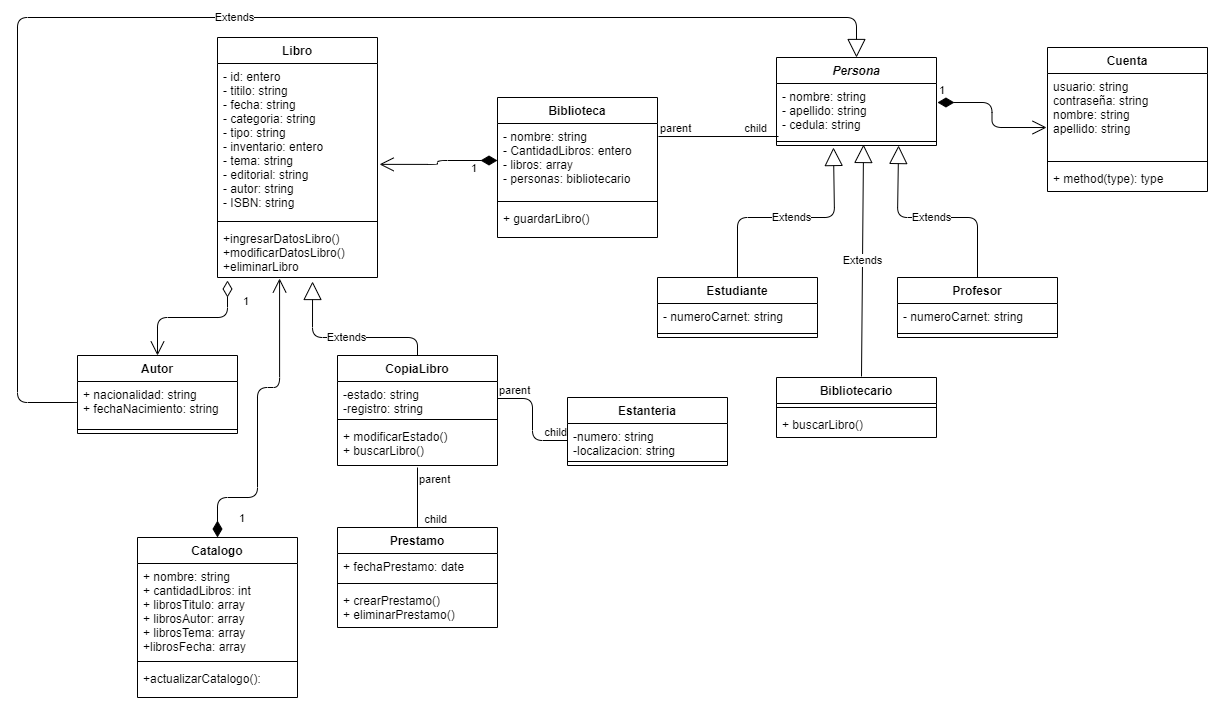

The diagram above was exported from draw.io. Its source (the exported page's mxGraphModel, read from the mxfile embedded in the PNG):
<mxGraphModel dx="1582" dy="1014" grid="1" gridSize="10" guides="1" tooltips="1" connect="1" arrows="1" fold="1" page="0" pageScale="1" pageWidth="827" pageHeight="1169" math="0" shadow="0">
  <root>
    <mxCell id="0" />
    <mxCell id="1" parent="0" />
    <mxCell id="cygEf6YJ5rpPqHro5tce-1" value="Biblioteca" style="swimlane;fontStyle=1;align=center;verticalAlign=top;childLayout=stackLayout;horizontal=1;startSize=26;horizontalStack=0;resizeParent=1;resizeParentMax=0;resizeLast=0;collapsible=1;marginBottom=0;" parent="1" vertex="1">
      <mxGeometry x="320" y="40" width="160" height="140" as="geometry">
        <mxRectangle x="320" y="40" width="90" height="26" as="alternateBounds" />
      </mxGeometry>
    </mxCell>
    <mxCell id="cygEf6YJ5rpPqHro5tce-2" value="- nombre: string&#10;- CantidadLibros: entero&#10;- libros: array&#10;- personas: bibliotecario" style="text;strokeColor=none;fillColor=none;align=left;verticalAlign=top;spacingLeft=4;spacingRight=4;overflow=hidden;rotatable=0;points=[[0,0.5],[1,0.5]];portConstraint=eastwest;" parent="cygEf6YJ5rpPqHro5tce-1" vertex="1">
      <mxGeometry y="26" width="160" height="74" as="geometry" />
    </mxCell>
    <mxCell id="cygEf6YJ5rpPqHro5tce-3" value="" style="line;strokeWidth=1;fillColor=none;align=left;verticalAlign=middle;spacingTop=-1;spacingLeft=3;spacingRight=3;rotatable=0;labelPosition=right;points=[];portConstraint=eastwest;" parent="cygEf6YJ5rpPqHro5tce-1" vertex="1">
      <mxGeometry y="100" width="160" height="8" as="geometry" />
    </mxCell>
    <mxCell id="cygEf6YJ5rpPqHro5tce-4" value="+ guardarLibro()" style="text;strokeColor=none;fillColor=none;align=left;verticalAlign=top;spacingLeft=4;spacingRight=4;overflow=hidden;rotatable=0;points=[[0,0.5],[1,0.5]];portConstraint=eastwest;" parent="cygEf6YJ5rpPqHro5tce-1" vertex="1">
      <mxGeometry y="108" width="160" height="32" as="geometry" />
    </mxCell>
    <mxCell id="cygEf6YJ5rpPqHro5tce-5" value="Libro" style="swimlane;fontStyle=1;align=center;verticalAlign=top;childLayout=stackLayout;horizontal=1;startSize=26;horizontalStack=0;resizeParent=1;resizeParentMax=0;resizeLast=0;collapsible=1;marginBottom=0;" parent="1" vertex="1">
      <mxGeometry x="40" y="-20" width="160" height="240" as="geometry">
        <mxRectangle x="40" width="70" height="26" as="alternateBounds" />
      </mxGeometry>
    </mxCell>
    <mxCell id="cygEf6YJ5rpPqHro5tce-6" value="- id: entero&#10;- titilo: string&#10;- fecha: string&#10;- categoria: string&#10;- tipo: string&#10;- inventario: entero&#10;- tema: string&#10;- editorial: string&#10;- autor: string&#10;- ISBN: string&#10;" style="text;strokeColor=none;fillColor=none;align=left;verticalAlign=top;spacingLeft=4;spacingRight=4;overflow=hidden;rotatable=0;points=[[0,0.5],[1,0.5]];portConstraint=eastwest;" parent="cygEf6YJ5rpPqHro5tce-5" vertex="1">
      <mxGeometry y="26" width="160" height="154" as="geometry" />
    </mxCell>
    <mxCell id="cygEf6YJ5rpPqHro5tce-7" value="" style="line;strokeWidth=1;fillColor=none;align=left;verticalAlign=middle;spacingTop=-1;spacingLeft=3;spacingRight=3;rotatable=0;labelPosition=right;points=[];portConstraint=eastwest;" parent="cygEf6YJ5rpPqHro5tce-5" vertex="1">
      <mxGeometry y="180" width="160" height="8" as="geometry" />
    </mxCell>
    <mxCell id="cygEf6YJ5rpPqHro5tce-8" value="+ingresarDatosLibro()&#10;+modificarDatosLibro()&#10;+eliminarLibro" style="text;strokeColor=none;fillColor=none;align=left;verticalAlign=top;spacingLeft=4;spacingRight=4;overflow=hidden;rotatable=0;points=[[0,0.5],[1,0.5]];portConstraint=eastwest;" parent="cygEf6YJ5rpPqHro5tce-5" vertex="1">
      <mxGeometry y="188" width="160" height="52" as="geometry" />
    </mxCell>
    <mxCell id="cygEf6YJ5rpPqHro5tce-9" value="Persona" style="swimlane;fontStyle=3;align=center;verticalAlign=top;childLayout=stackLayout;horizontal=1;startSize=26;horizontalStack=0;resizeParent=1;resizeParentMax=0;resizeLast=0;collapsible=1;marginBottom=0;" parent="1" vertex="1">
      <mxGeometry x="599" width="160" height="88" as="geometry" />
    </mxCell>
    <mxCell id="cygEf6YJ5rpPqHro5tce-10" value="- nombre: string&#10;- apellido: string&#10;- cedula: string" style="text;strokeColor=none;fillColor=none;align=left;verticalAlign=top;spacingLeft=4;spacingRight=4;overflow=hidden;rotatable=0;points=[[0,0.5],[1,0.5]];portConstraint=eastwest;" parent="cygEf6YJ5rpPqHro5tce-9" vertex="1">
      <mxGeometry y="26" width="160" height="54" as="geometry" />
    </mxCell>
    <mxCell id="cygEf6YJ5rpPqHro5tce-11" value="" style="line;strokeWidth=1;fillColor=none;align=left;verticalAlign=middle;spacingTop=-1;spacingLeft=3;spacingRight=3;rotatable=0;labelPosition=right;points=[];portConstraint=eastwest;" parent="cygEf6YJ5rpPqHro5tce-9" vertex="1">
      <mxGeometry y="80" width="160" height="8" as="geometry" />
    </mxCell>
    <mxCell id="cygEf6YJ5rpPqHro5tce-55" style="orthogonalLoop=1;jettySize=auto;html=1;entryX=0;entryY=0.5;entryDx=0;entryDy=0;" parent="cygEf6YJ5rpPqHro5tce-9" source="cygEf6YJ5rpPqHro5tce-10" target="cygEf6YJ5rpPqHro5tce-10" edge="1">
      <mxGeometry relative="1" as="geometry" />
    </mxCell>
    <mxCell id="cygEf6YJ5rpPqHro5tce-27" value="Estudiante" style="swimlane;fontStyle=1;align=center;verticalAlign=top;childLayout=stackLayout;horizontal=1;startSize=26;horizontalStack=0;resizeParent=1;resizeParentMax=0;resizeLast=0;collapsible=1;marginBottom=0;" parent="1" vertex="1">
      <mxGeometry x="480" y="220" width="160" height="60" as="geometry" />
    </mxCell>
    <mxCell id="cygEf6YJ5rpPqHro5tce-28" value="- numeroCarnet: string" style="text;strokeColor=none;fillColor=none;align=left;verticalAlign=top;spacingLeft=4;spacingRight=4;overflow=hidden;rotatable=0;points=[[0,0.5],[1,0.5]];portConstraint=eastwest;" parent="cygEf6YJ5rpPqHro5tce-27" vertex="1">
      <mxGeometry y="26" width="160" height="26" as="geometry" />
    </mxCell>
    <mxCell id="cygEf6YJ5rpPqHro5tce-29" value="" style="line;strokeWidth=1;fillColor=none;align=left;verticalAlign=middle;spacingTop=-1;spacingLeft=3;spacingRight=3;rotatable=0;labelPosition=right;points=[];portConstraint=eastwest;" parent="cygEf6YJ5rpPqHro5tce-27" vertex="1">
      <mxGeometry y="52" width="160" height="8" as="geometry" />
    </mxCell>
    <mxCell id="cygEf6YJ5rpPqHro5tce-31" value="Bibliotecario" style="swimlane;fontStyle=1;align=center;verticalAlign=top;childLayout=stackLayout;horizontal=1;startSize=26;horizontalStack=0;resizeParent=1;resizeParentMax=0;resizeLast=0;collapsible=1;marginBottom=0;" parent="1" vertex="1">
      <mxGeometry x="599" y="320" width="160" height="60" as="geometry" />
    </mxCell>
    <mxCell id="cygEf6YJ5rpPqHro5tce-33" value="" style="line;strokeWidth=1;fillColor=none;align=left;verticalAlign=middle;spacingTop=-1;spacingLeft=3;spacingRight=3;rotatable=0;labelPosition=right;points=[];portConstraint=eastwest;" parent="cygEf6YJ5rpPqHro5tce-31" vertex="1">
      <mxGeometry y="26" width="160" height="8" as="geometry" />
    </mxCell>
    <mxCell id="lkQ92saUXJOspNUFaH9i-28" value="+ buscarLibro()" style="text;strokeColor=none;fillColor=none;align=left;verticalAlign=top;spacingLeft=4;spacingRight=4;overflow=hidden;rotatable=0;points=[[0,0.5],[1,0.5]];portConstraint=eastwest;" parent="cygEf6YJ5rpPqHro5tce-31" vertex="1">
      <mxGeometry y="34" width="160" height="26" as="geometry" />
    </mxCell>
    <mxCell id="cygEf6YJ5rpPqHro5tce-35" value="Profesor" style="swimlane;fontStyle=1;align=center;verticalAlign=top;childLayout=stackLayout;horizontal=1;startSize=26;horizontalStack=0;resizeParent=1;resizeParentMax=0;resizeLast=0;collapsible=1;marginBottom=0;" parent="1" vertex="1">
      <mxGeometry x="720" y="220" width="160" height="60" as="geometry" />
    </mxCell>
    <mxCell id="lkQ92saUXJOspNUFaH9i-29" value="- numeroCarnet: string" style="text;strokeColor=none;fillColor=none;align=left;verticalAlign=top;spacingLeft=4;spacingRight=4;overflow=hidden;rotatable=0;points=[[0,0.5],[1,0.5]];portConstraint=eastwest;" parent="cygEf6YJ5rpPqHro5tce-35" vertex="1">
      <mxGeometry y="26" width="160" height="26" as="geometry" />
    </mxCell>
    <mxCell id="cygEf6YJ5rpPqHro5tce-37" value="" style="line;strokeWidth=1;fillColor=none;align=left;verticalAlign=middle;spacingTop=-1;spacingLeft=3;spacingRight=3;rotatable=0;labelPosition=right;points=[];portConstraint=eastwest;" parent="cygEf6YJ5rpPqHro5tce-35" vertex="1">
      <mxGeometry y="52" width="160" height="8" as="geometry" />
    </mxCell>
    <mxCell id="cygEf6YJ5rpPqHro5tce-39" value="Extends" style="endArrow=block;endSize=16;endFill=0;html=1;entryX=0.544;entryY=0.875;entryDx=0;entryDy=0;entryPerimeter=0;" parent="1" target="cygEf6YJ5rpPqHro5tce-11" edge="1">
      <mxGeometry width="160" relative="1" as="geometry">
        <mxPoint x="684" y="319" as="sourcePoint" />
        <mxPoint x="680" y="90" as="targetPoint" />
      </mxGeometry>
    </mxCell>
    <mxCell id="cygEf6YJ5rpPqHro5tce-40" value="Extends" style="endArrow=block;endSize=16;endFill=0;html=1;exitX=0.5;exitY=0;exitDx=0;exitDy=0;entryX=0.763;entryY=1;entryDx=0;entryDy=0;entryPerimeter=0;" parent="1" source="cygEf6YJ5rpPqHro5tce-35" target="cygEf6YJ5rpPqHro5tce-11" edge="1">
      <mxGeometry width="160" relative="1" as="geometry">
        <mxPoint x="410" y="220" as="sourcePoint" />
        <mxPoint x="717.0799999999999" y="116.99000000000001" as="targetPoint" />
        <Array as="points">
          <mxPoint x="800" y="160" />
          <mxPoint x="720" y="160" />
        </Array>
      </mxGeometry>
    </mxCell>
    <mxCell id="cygEf6YJ5rpPqHro5tce-41" value="Extends" style="endArrow=block;endSize=16;endFill=0;html=1;entryX=0.356;entryY=1.25;entryDx=0;entryDy=0;entryPerimeter=0;exitX=0.5;exitY=0;exitDx=0;exitDy=0;" parent="1" source="cygEf6YJ5rpPqHro5tce-27" target="cygEf6YJ5rpPqHro5tce-11" edge="1">
      <mxGeometry width="160" relative="1" as="geometry">
        <mxPoint x="420" y="370" as="sourcePoint" />
        <mxPoint x="655.96" y="116.00199999999995" as="targetPoint" />
        <Array as="points">
          <mxPoint x="560" y="160" />
          <mxPoint x="657" y="160" />
        </Array>
      </mxGeometry>
    </mxCell>
    <mxCell id="cygEf6YJ5rpPqHro5tce-52" value="" style="endArrow=none;html=1;exitX=1.006;exitY=0.176;exitDx=0;exitDy=0;exitPerimeter=0;" parent="1" source="cygEf6YJ5rpPqHro5tce-2" edge="1">
      <mxGeometry relative="1" as="geometry">
        <mxPoint x="480" y="79" as="sourcePoint" />
        <mxPoint x="601" y="79" as="targetPoint" />
      </mxGeometry>
    </mxCell>
    <mxCell id="cygEf6YJ5rpPqHro5tce-53" value="parent" style="edgeLabel;resizable=0;html=1;align=left;verticalAlign=bottom;" parent="cygEf6YJ5rpPqHro5tce-52" connectable="0" vertex="1">
      <mxGeometry x="-1" relative="1" as="geometry" />
    </mxCell>
    <mxCell id="cygEf6YJ5rpPqHro5tce-54" value="child" style="edgeLabel;resizable=0;html=1;align=right;verticalAlign=bottom;" parent="cygEf6YJ5rpPqHro5tce-52" connectable="0" vertex="1">
      <mxGeometry x="1" relative="1" as="geometry">
        <mxPoint x="-11" as="offset" />
      </mxGeometry>
    </mxCell>
    <mxCell id="cygEf6YJ5rpPqHro5tce-66" value="1" style="endArrow=open;html=1;endSize=12;startArrow=diamondThin;startSize=14;startFill=0;align=left;verticalAlign=bottom;entryX=0.5;entryY=0;entryDx=0;entryDy=0;" parent="1" target="lkQ92saUXJOspNUFaH9i-18" edge="1">
      <mxGeometry x="-0.5841" y="14" relative="1" as="geometry">
        <mxPoint x="50" y="223" as="sourcePoint" />
        <mxPoint x="40" y="280" as="targetPoint" />
        <Array as="points">
          <mxPoint x="50" y="260" />
          <mxPoint x="-20" y="260" />
        </Array>
        <mxPoint as="offset" />
      </mxGeometry>
    </mxCell>
    <mxCell id="cygEf6YJ5rpPqHro5tce-68" value="CopiaLibro" style="swimlane;fontStyle=1;align=center;verticalAlign=top;childLayout=stackLayout;horizontal=1;startSize=26;horizontalStack=0;resizeParent=1;resizeParentMax=0;resizeLast=0;collapsible=1;marginBottom=0;" parent="1" vertex="1">
      <mxGeometry x="160" y="298" width="160" height="110" as="geometry" />
    </mxCell>
    <mxCell id="cygEf6YJ5rpPqHro5tce-69" value="-estado: string&#10;-registro: string" style="text;strokeColor=none;fillColor=none;align=left;verticalAlign=top;spacingLeft=4;spacingRight=4;overflow=hidden;rotatable=0;points=[[0,0.5],[1,0.5]];portConstraint=eastwest;" parent="cygEf6YJ5rpPqHro5tce-68" vertex="1">
      <mxGeometry y="26" width="160" height="34" as="geometry" />
    </mxCell>
    <mxCell id="cygEf6YJ5rpPqHro5tce-70" value="" style="line;strokeWidth=1;fillColor=none;align=left;verticalAlign=middle;spacingTop=-1;spacingLeft=3;spacingRight=3;rotatable=0;labelPosition=right;points=[];portConstraint=eastwest;" parent="cygEf6YJ5rpPqHro5tce-68" vertex="1">
      <mxGeometry y="60" width="160" height="8" as="geometry" />
    </mxCell>
    <mxCell id="cygEf6YJ5rpPqHro5tce-71" value="+ modificarEstado()&#10;+ buscarLibro()" style="text;strokeColor=none;fillColor=none;align=left;verticalAlign=top;spacingLeft=4;spacingRight=4;overflow=hidden;rotatable=0;points=[[0,0.5],[1,0.5]];portConstraint=eastwest;" parent="cygEf6YJ5rpPqHro5tce-68" vertex="1">
      <mxGeometry y="68" width="160" height="42" as="geometry" />
    </mxCell>
    <mxCell id="cygEf6YJ5rpPqHro5tce-73" value="1" style="endArrow=open;html=1;endSize=12;startArrow=diamondThin;startSize=14;startFill=1;edgeStyle=orthogonalEdgeStyle;align=left;verticalAlign=bottom;exitX=0;exitY=0.5;exitDx=0;exitDy=0;entryX=1.013;entryY=0.655;entryDx=0;entryDy=0;entryPerimeter=0;" parent="1" source="cygEf6YJ5rpPqHro5tce-2" target="cygEf6YJ5rpPqHro5tce-6" edge="1">
      <mxGeometry x="-0.5339" y="17" relative="1" as="geometry">
        <mxPoint x="300" y="220" as="sourcePoint" />
        <mxPoint x="460" y="220" as="targetPoint" />
        <mxPoint as="offset" />
      </mxGeometry>
    </mxCell>
    <mxCell id="cygEf6YJ5rpPqHro5tce-74" value="Extends" style="endArrow=block;endSize=16;endFill=0;html=1;entryX=0.5;entryY=0;entryDx=0;entryDy=0;edgeStyle=orthogonalEdgeStyle;exitX=0;exitY=0.5;exitDx=0;exitDy=0;" parent="1" source="lkQ92saUXJOspNUFaH9i-19" target="cygEf6YJ5rpPqHro5tce-9" edge="1">
      <mxGeometry width="160" relative="1" as="geometry">
        <mxPoint x="-40" y="319" as="sourcePoint" />
        <mxPoint x="460" y="220" as="targetPoint" />
        <Array as="points">
          <mxPoint x="-100" y="345" />
          <mxPoint x="-160" y="345" />
          <mxPoint x="-160" y="-40" />
          <mxPoint x="679" y="-40" />
        </Array>
      </mxGeometry>
    </mxCell>
    <mxCell id="lkQ92saUXJOspNUFaH9i-18" value="Autor" style="swimlane;fontStyle=1;align=center;verticalAlign=top;childLayout=stackLayout;horizontal=1;startSize=26;horizontalStack=0;resizeParent=1;resizeParentMax=0;resizeLast=0;collapsible=1;marginBottom=0;" parent="1" vertex="1">
      <mxGeometry x="-100" y="298" width="160" height="78" as="geometry">
        <mxRectangle x="-40" y="306" width="60" height="26" as="alternateBounds" />
      </mxGeometry>
    </mxCell>
    <mxCell id="lkQ92saUXJOspNUFaH9i-19" value="+ nacionalidad: string&#10;+ fechaNacimiento: string" style="text;strokeColor=none;fillColor=none;align=left;verticalAlign=top;spacingLeft=4;spacingRight=4;overflow=hidden;rotatable=0;points=[[0,0.5],[1,0.5]];portConstraint=eastwest;" parent="lkQ92saUXJOspNUFaH9i-18" vertex="1">
      <mxGeometry y="26" width="160" height="44" as="geometry" />
    </mxCell>
    <mxCell id="lkQ92saUXJOspNUFaH9i-20" value="" style="line;strokeWidth=1;fillColor=none;align=left;verticalAlign=middle;spacingTop=-1;spacingLeft=3;spacingRight=3;rotatable=0;labelPosition=right;points=[];portConstraint=eastwest;" parent="lkQ92saUXJOspNUFaH9i-18" vertex="1">
      <mxGeometry y="70" width="160" height="8" as="geometry" />
    </mxCell>
    <mxCell id="lkQ92saUXJOspNUFaH9i-24" value="Prestamo" style="swimlane;fontStyle=1;align=center;verticalAlign=top;childLayout=stackLayout;horizontal=1;startSize=26;horizontalStack=0;resizeParent=1;resizeParentMax=0;resizeLast=0;collapsible=1;marginBottom=0;" parent="1" vertex="1">
      <mxGeometry x="160" y="470" width="160" height="100" as="geometry" />
    </mxCell>
    <mxCell id="lkQ92saUXJOspNUFaH9i-25" value="+ fechaPrestamo: date" style="text;strokeColor=none;fillColor=none;align=left;verticalAlign=top;spacingLeft=4;spacingRight=4;overflow=hidden;rotatable=0;points=[[0,0.5],[1,0.5]];portConstraint=eastwest;" parent="lkQ92saUXJOspNUFaH9i-24" vertex="1">
      <mxGeometry y="26" width="160" height="26" as="geometry" />
    </mxCell>
    <mxCell id="lkQ92saUXJOspNUFaH9i-26" value="" style="line;strokeWidth=1;fillColor=none;align=left;verticalAlign=middle;spacingTop=-1;spacingLeft=3;spacingRight=3;rotatable=0;labelPosition=right;points=[];portConstraint=eastwest;" parent="lkQ92saUXJOspNUFaH9i-24" vertex="1">
      <mxGeometry y="52" width="160" height="8" as="geometry" />
    </mxCell>
    <mxCell id="lkQ92saUXJOspNUFaH9i-27" value="+ crearPrestamo()&#10;+ eliminarPrestamo()" style="text;strokeColor=none;fillColor=none;align=left;verticalAlign=top;spacingLeft=4;spacingRight=4;overflow=hidden;rotatable=0;points=[[0,0.5],[1,0.5]];portConstraint=eastwest;" parent="lkQ92saUXJOspNUFaH9i-24" vertex="1">
      <mxGeometry y="60" width="160" height="40" as="geometry" />
    </mxCell>
    <mxCell id="lkQ92saUXJOspNUFaH9i-34" value="" style="endArrow=none;html=1;edgeStyle=orthogonalEdgeStyle;exitX=0.5;exitY=1.048;exitDx=0;exitDy=0;exitPerimeter=0;entryX=0.5;entryY=0;entryDx=0;entryDy=0;" parent="1" source="cygEf6YJ5rpPqHro5tce-71" target="lkQ92saUXJOspNUFaH9i-24" edge="1">
      <mxGeometry relative="1" as="geometry">
        <mxPoint x="340" y="450" as="sourcePoint" />
        <mxPoint x="500" y="450" as="targetPoint" />
        <Array as="points">
          <mxPoint x="240" y="470" />
          <mxPoint x="240" y="470" />
        </Array>
      </mxGeometry>
    </mxCell>
    <mxCell id="lkQ92saUXJOspNUFaH9i-35" value="parent" style="edgeLabel;resizable=0;html=1;align=left;verticalAlign=bottom;" parent="lkQ92saUXJOspNUFaH9i-34" connectable="0" vertex="1">
      <mxGeometry x="-1" relative="1" as="geometry">
        <mxPoint y="20" as="offset" />
      </mxGeometry>
    </mxCell>
    <mxCell id="lkQ92saUXJOspNUFaH9i-36" value="child" style="edgeLabel;resizable=0;html=1;align=right;verticalAlign=bottom;" parent="lkQ92saUXJOspNUFaH9i-34" connectable="0" vertex="1">
      <mxGeometry x="1" relative="1" as="geometry">
        <mxPoint x="30" as="offset" />
      </mxGeometry>
    </mxCell>
    <mxCell id="aQ_bWg2S6xY67fMPsscM-1" value="Estanteria" style="swimlane;fontStyle=1;align=center;verticalAlign=top;childLayout=stackLayout;horizontal=1;startSize=26;horizontalStack=0;resizeParent=1;resizeParentMax=0;resizeLast=0;collapsible=1;marginBottom=0;" vertex="1" parent="1">
      <mxGeometry x="390" y="340" width="160" height="68" as="geometry" />
    </mxCell>
    <mxCell id="aQ_bWg2S6xY67fMPsscM-2" value="-numero: string&#10;-localizacion: string" style="text;strokeColor=none;fillColor=none;align=left;verticalAlign=top;spacingLeft=4;spacingRight=4;overflow=hidden;rotatable=0;points=[[0,0.5],[1,0.5]];portConstraint=eastwest;" vertex="1" parent="aQ_bWg2S6xY67fMPsscM-1">
      <mxGeometry y="26" width="160" height="34" as="geometry" />
    </mxCell>
    <mxCell id="aQ_bWg2S6xY67fMPsscM-3" value="" style="line;strokeWidth=1;fillColor=none;align=left;verticalAlign=middle;spacingTop=-1;spacingLeft=3;spacingRight=3;rotatable=0;labelPosition=right;points=[];portConstraint=eastwest;" vertex="1" parent="aQ_bWg2S6xY67fMPsscM-1">
      <mxGeometry y="60" width="160" height="8" as="geometry" />
    </mxCell>
    <mxCell id="aQ_bWg2S6xY67fMPsscM-6" value="" style="endArrow=none;html=1;edgeStyle=orthogonalEdgeStyle;exitX=1;exitY=0.5;exitDx=0;exitDy=0;entryX=0;entryY=0.5;entryDx=0;entryDy=0;" edge="1" parent="1" source="cygEf6YJ5rpPqHro5tce-69" target="aQ_bWg2S6xY67fMPsscM-2">
      <mxGeometry relative="1" as="geometry">
        <mxPoint x="370" y="450" as="sourcePoint" />
        <mxPoint x="530" y="450" as="targetPoint" />
      </mxGeometry>
    </mxCell>
    <mxCell id="aQ_bWg2S6xY67fMPsscM-7" value="parent" style="edgeLabel;resizable=0;html=1;align=left;verticalAlign=bottom;" connectable="0" vertex="1" parent="aQ_bWg2S6xY67fMPsscM-6">
      <mxGeometry x="-1" relative="1" as="geometry" />
    </mxCell>
    <mxCell id="aQ_bWg2S6xY67fMPsscM-8" value="child" style="edgeLabel;resizable=0;html=1;align=right;verticalAlign=bottom;" connectable="0" vertex="1" parent="aQ_bWg2S6xY67fMPsscM-6">
      <mxGeometry x="1" relative="1" as="geometry" />
    </mxCell>
    <mxCell id="aQ_bWg2S6xY67fMPsscM-9" value="Extends" style="endArrow=block;endSize=16;endFill=0;html=1;exitX=0.5;exitY=0;exitDx=0;exitDy=0;entryX=0.594;entryY=1.077;entryDx=0;entryDy=0;entryPerimeter=0;" edge="1" parent="1" source="cygEf6YJ5rpPqHro5tce-68" target="cygEf6YJ5rpPqHro5tce-8">
      <mxGeometry width="160" relative="1" as="geometry">
        <mxPoint x="240" y="240" as="sourcePoint" />
        <mxPoint x="400" y="240" as="targetPoint" />
        <Array as="points">
          <mxPoint x="240" y="280" />
          <mxPoint x="135" y="280" />
        </Array>
      </mxGeometry>
    </mxCell>
    <mxCell id="aQ_bWg2S6xY67fMPsscM-13" value="Catalogo" style="swimlane;fontStyle=1;align=center;verticalAlign=top;childLayout=stackLayout;horizontal=1;startSize=26;horizontalStack=0;resizeParent=1;resizeParentMax=0;resizeLast=0;collapsible=1;marginBottom=0;" vertex="1" parent="1">
      <mxGeometry x="-40" y="480" width="160" height="160" as="geometry">
        <mxRectangle x="320" y="40" width="90" height="26" as="alternateBounds" />
      </mxGeometry>
    </mxCell>
    <mxCell id="aQ_bWg2S6xY67fMPsscM-14" value="+ nombre: string&#10;+ cantidadLibros: int&#10;+ librosTitulo: array&#10;+ librosAutor: array&#10;+ librosTema: array&#10;+librosFecha: array" style="text;strokeColor=none;fillColor=none;align=left;verticalAlign=top;spacingLeft=4;spacingRight=4;overflow=hidden;rotatable=0;points=[[0,0.5],[1,0.5]];portConstraint=eastwest;" vertex="1" parent="aQ_bWg2S6xY67fMPsscM-13">
      <mxGeometry y="26" width="160" height="94" as="geometry" />
    </mxCell>
    <mxCell id="aQ_bWg2S6xY67fMPsscM-15" value="" style="line;strokeWidth=1;fillColor=none;align=left;verticalAlign=middle;spacingTop=-1;spacingLeft=3;spacingRight=3;rotatable=0;labelPosition=right;points=[];portConstraint=eastwest;" vertex="1" parent="aQ_bWg2S6xY67fMPsscM-13">
      <mxGeometry y="120" width="160" height="8" as="geometry" />
    </mxCell>
    <mxCell id="aQ_bWg2S6xY67fMPsscM-16" value="+actualizarCatalogo():" style="text;strokeColor=none;fillColor=none;align=left;verticalAlign=top;spacingLeft=4;spacingRight=4;overflow=hidden;rotatable=0;points=[[0,0.5],[1,0.5]];portConstraint=eastwest;" vertex="1" parent="aQ_bWg2S6xY67fMPsscM-13">
      <mxGeometry y="128" width="160" height="32" as="geometry" />
    </mxCell>
    <mxCell id="aQ_bWg2S6xY67fMPsscM-17" value="1" style="endArrow=open;html=1;endSize=12;startArrow=diamondThin;startSize=14;startFill=1;edgeStyle=orthogonalEdgeStyle;align=left;verticalAlign=bottom;exitX=0.5;exitY=0;exitDx=0;exitDy=0;entryX=0.388;entryY=1.019;entryDx=0;entryDy=0;entryPerimeter=0;" edge="1" parent="1" source="aQ_bWg2S6xY67fMPsscM-13" target="cygEf6YJ5rpPqHro5tce-8">
      <mxGeometry x="-0.9377" y="-20" relative="1" as="geometry">
        <mxPoint x="60" y="400" as="sourcePoint" />
        <mxPoint x="220" y="400" as="targetPoint" />
        <Array as="points">
          <mxPoint x="80" y="440" />
          <mxPoint x="80" y="330" />
          <mxPoint x="102" y="330" />
        </Array>
        <mxPoint as="offset" />
      </mxGeometry>
    </mxCell>
    <mxCell id="aQ_bWg2S6xY67fMPsscM-19" value="Cuenta" style="swimlane;fontStyle=1;align=center;verticalAlign=top;childLayout=stackLayout;horizontal=1;startSize=26;horizontalStack=0;resizeParent=1;resizeParentMax=0;resizeLast=0;collapsible=1;marginBottom=0;fontColor=#000000;fillColor=none;" vertex="1" parent="1">
      <mxGeometry x="870" y="-10" width="160" height="144" as="geometry" />
    </mxCell>
    <mxCell id="aQ_bWg2S6xY67fMPsscM-20" value="usuario: string&#10;contraseña: string&#10;nombre: string&#10;apellido: string&#10;" style="text;strokeColor=none;fillColor=none;align=left;verticalAlign=top;spacingLeft=4;spacingRight=4;overflow=hidden;rotatable=0;points=[[0,0.5],[1,0.5]];portConstraint=eastwest;" vertex="1" parent="aQ_bWg2S6xY67fMPsscM-19">
      <mxGeometry y="26" width="160" height="84" as="geometry" />
    </mxCell>
    <mxCell id="aQ_bWg2S6xY67fMPsscM-21" value="" style="line;strokeWidth=1;fillColor=none;align=left;verticalAlign=middle;spacingTop=-1;spacingLeft=3;spacingRight=3;rotatable=0;labelPosition=right;points=[];portConstraint=eastwest;" vertex="1" parent="aQ_bWg2S6xY67fMPsscM-19">
      <mxGeometry y="110" width="160" height="8" as="geometry" />
    </mxCell>
    <mxCell id="aQ_bWg2S6xY67fMPsscM-22" value="+ method(type): type" style="text;strokeColor=none;fillColor=none;align=left;verticalAlign=top;spacingLeft=4;spacingRight=4;overflow=hidden;rotatable=0;points=[[0,0.5],[1,0.5]];portConstraint=eastwest;" vertex="1" parent="aQ_bWg2S6xY67fMPsscM-19">
      <mxGeometry y="118" width="160" height="26" as="geometry" />
    </mxCell>
    <mxCell id="aQ_bWg2S6xY67fMPsscM-23" value="1" style="endArrow=open;html=1;endSize=12;startArrow=diamondThin;startSize=14;startFill=1;edgeStyle=orthogonalEdgeStyle;align=left;verticalAlign=bottom;exitX=1.006;exitY=0.352;exitDx=0;exitDy=0;exitPerimeter=0;entryX=-0.006;entryY=0.643;entryDx=0;entryDy=0;entryPerimeter=0;" edge="1" parent="1" source="cygEf6YJ5rpPqHro5tce-10" target="aQ_bWg2S6xY67fMPsscM-20">
      <mxGeometry x="-1" y="3" relative="1" as="geometry">
        <mxPoint x="920" y="210" as="sourcePoint" />
        <mxPoint x="1080" y="210" as="targetPoint" />
      </mxGeometry>
    </mxCell>
  </root>
</mxGraphModel>